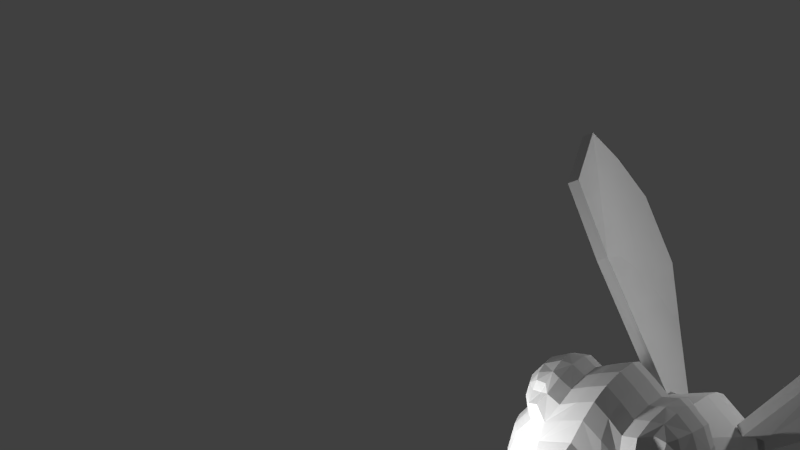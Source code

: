 # Source: wasp.blend  (saved by Blender 2.68.0; exported with 4.5.12 LTS)
import bpy
from mathutils import Matrix  # noqa: F401  (used for matrix-valued properties, if any)

bpy.ops.wm.read_factory_settings(use_empty=True)
scene = bpy.context.scene
scene.name = 'Scene'

# ---- collections
col_collection_1 = bpy.data.collections.new('Collection 1'); scene.collection.children.link(col_collection_1)

# ---- materials (node trees are filled in below, after node groups)
mat_material = bpy.data.materials.new('Material')
mat_material.alpha_threshold = 0.0
mat_material.use_transparent_shadow = False
mat_material.specular_color = (0.0, 0.08493, 1.0)
mat_material.roughness = 0.5
mat_material.specular_intensity = 0.0
mat_material.line_color = (0.0, 0.0, 0.0, 1.0)

# ---- material node trees

# ---- world
world_world = bpy.data.worlds.new('World'); scene.world = world_world
world_world.color = (0.05088, 0.05088, 0.05088)
world_world.use_sun_shadow = False
world_world.sun_shadow_jitter_overblur = 0.0
world_world.cycles.sampling_method = 'MANUAL'
world_world.cycles.sample_map_resolution = 256

# ---- cameras
cam_camera = bpy.data.cameras.new('Camera')
cam_camera.clip_end = 100.0
cam_camera.lens = 35.0
cam_camera.sensor_width = 32.0
cam_camera.sensor_height = 18.0
cam_camera.ortho_scale = 7.314
cam_camera.dof.focus_distance = 0.0
cam_camera.dof.aperture_fstop = 128.0

# ---- lights
light_lamp_002 = bpy.data.lights.new('Lamp.002', 'POINT')
light_lamp_002.transmission_factor = 0.0
light_lamp_002.cutoff_distance = 30.0
light_lamp_002.energy = 100.0
light_lamp_002.shadow_buffer_clip_start = 1.001
light_lamp_002.shadow_soft_size = 0.1
light_lamp_002.shadow_maximum_resolution = 0.006
light_lamp_002.use_absolute_resolution = True
light_lamp_002.cycles.use_multiple_importance_sampling = False
light_lamp_001 = bpy.data.lights.new('Lamp.001', 'POINT')
light_lamp_001.transmission_factor = 0.0
light_lamp_001.cutoff_distance = 30.0
light_lamp_001.energy = 100.0
light_lamp_001.shadow_buffer_clip_start = 1.001
light_lamp_001.shadow_soft_size = 0.1
light_lamp_001.shadow_maximum_resolution = 0.006
light_lamp_001.use_absolute_resolution = True
light_lamp_001.cycles.use_multiple_importance_sampling = False
light_lamp = bpy.data.lights.new('Lamp', 'POINT')
light_lamp.transmission_factor = 0.0
light_lamp.cutoff_distance = 30.0
light_lamp.energy = 100.0
light_lamp.shadow_buffer_clip_start = 1.001
light_lamp.shadow_soft_size = 0.1
light_lamp.shadow_maximum_resolution = 0.006
light_lamp.use_absolute_resolution = True
light_lamp.cycles.use_multiple_importance_sampling = False

# ---- meshes
me_sphere = bpy.data.meshes.new('Sphere')
me_sphere.from_pydata([(0.3199, 0.3182, 0.5492), (0.4634, 0.4634, -0.1768), (0.3199, -0.3182, 0.5115), (0.4634, -0.4634, -0.1768), (0.4634, -0.4634, 0.1768), (0.4634, 0.4634, 0.1768), (0.3214, 0.3214, -0.5303), (0.3214, -0.3214, -0.5303), (0.1824, -0.8846, -2.507), (0.3868, -0.5648, -1.34), (0.1716, -0.5793, -2.685), (0.3868, 0.1802, -1.548), (0.08932, -1.107, -2.71), (0.0793, -0.9629, -2.798), (0.2862, -0.3765, -1.04), (0.2862, 0.1746, -1.195), (0.2018, -0.2332, -0.8349), (0.2018, 0.1877, -0.7763), (0.2018, -0.2124, -0.751), (0.2018, 0.1591, -0.9184), (0.403, -0.6717, -1.662), (0.403, 0.1045, -1.879), (0.3669, -0.7333, -1.995), (0.3603, -0.04228, -2.219), (0.288, -0.7969, -2.276), (0.2781, -0.283, -2.508), (0.2666, -0.3837, 2.292), (0.781, -0.1555, 1.605), (0.2665, -0.8583, 2.013), (0.4817, -0.7496, 1.309), (0.4634, -0.8518, 1.554), (0.7591, -0.2873, 1.836), (0.3214, 0.1664, 1.272), (0.3214, -0.4087, 0.9849), (0.2003, 0.186, 0.8313), (0.2018, 0.1567, 0.9925), (0.2018, -0.2126, 0.8362), (0.2003, -0.1997, 0.734), (0.142, -0.5913, 2.401), (0.142, -0.819, 2.231), (0.5744, -0.4045, 2.08), (0.3733, -0.8848, 1.823), (0.4389, 0.1618, 1.599), (0.4451, -0.6378, 1.167), (0.1377, 0.2686, 2.114), (0.1329, -0.01452, 2.285), (0.1472, 0.4114, 1.889), (0.7159, 0.1104, 1.713), (0.543, 0.2746, 1.686), (0.4118, 0.3826, 1.849), (0.6224, 0.1545, 2.072), (0.5435, 0.009378, 2.207), (0.6363, 0.2699, 1.899), (0.3777, -0.05069, 2.281), (0.5141, -0.1723, 2.22), (0.3919, 0.238, 2.096), (0.708, -0.04459, 1.955), (0.6951, 5.96e-08, 0.1768), (0.4821, 5.215e-08, -0.5303), (0.2388, 0.2353, -0.6802), (0.2366, 0.2309, 0.7175), (0.4817, 0.4817, -4.843e-08), (0.2366, -0.2343, 0.6461), (0.4817, -0.4817, -4.843e-08), (0.2388, -0.2415, -0.6739), (0.4798, 5.215e-08, 0.5303), (0.6951, 5.96e-08, -0.1768), (0.4096, 0.4096, -0.3536), (0.4096, -0.4096, -0.3536), (0.6045, -0.2836, -1.77), (0.4292, -0.101, -1.118), (0.23, -0.2812, -0.9063), (0.1349, -0.9642, -2.606), (0.4061, -0.6261, -1.487), (0.1222, -0.7437, -2.738), (0.4061, 0.1562, -1.706), (0.23, 0.1628, -1.024), (0.1054, -1.085, -2.776), (0.5802, -0.1923, -1.444), (0.3464, -0.4831, -1.198), (0.3464, 0.184, -1.385), (0.3027, -0.03705, -0.8767), (0.3027, -0.01235, -0.7636), (0.1947, -0.2158, -0.7939), (0.1947, 0.1664, -0.8464), (0.2655, -0.7285, -2.595), (0.3868, -0.7059, -1.839), (0.3851, 0.03512, -2.054), (0.5454, -0.3859, -2.107), (0.3363, -0.7612, -2.138), (0.3256, -0.1432, -2.371), (0.4246, -0.5369, -2.391), (0.233, -0.8387, -2.401), (0.2246, -0.4367, -2.616), (0.4092, 0.4088, 0.3583), (0.4092, -0.4088, 0.3488), (0.769, -0.5034, 1.728), (0.4821, -0.1212, 1.129), (0.2388, 0.1563, 1.1), (0.2087, -0.4955, 2.355), (0.1429, 0.374, 1.994), (0.2086, -0.8418, 2.115), (0.4863, -0.8031, 1.405), (0.2388, -0.273, 0.8922), (0.3997, -0.6279, 2.155), (0.7974, -0.3856, 1.49), (0.4035, 0.1728, 1.457), (0.405, -0.5526, 1.086), (0.3005, -0.006863, 0.7827), (0.3027, -0.02794, 0.9143), (0.1943, -0.1979, 0.7918), (0.1943, 0.1668, 0.9149), (0.681, -0.3602, 1.974), (0.4226, -0.8831, 1.709), (0.1775, -0.7128, 2.336), (0.6103, -0.6002, 1.975), (0.437, -0.4143, 2.178), (0.3199, -0.8715, 1.918), (0.6661, -0.2389, 1.374), (0.6744, -0.05398, 1.566), (0.4634, -0.6937, 1.238), (0.1337, 0.1281, 2.221), (0.222, 0.3507, 1.768), (0.7966, -0.2107, 1.701), (0.1667, -0.1787, 2.309), (0.2701, 0.1993, 2.079), (0.2605, -0.08196, 2.253), (0.2869, 0.3384, 1.846), (0.4479, 0.3572, 1.754), (0.4034, 0.3448, 1.964), (0.4587, 0.1933, 1.655), (0.6625, -0.1516, 1.903), (0.4731, -0.2708, 2.156), (0.6735, -0.007464, 1.673), (0.4845, 0.229, 2.107), (0.4527, 0.01381, 2.227), (0.5023, 0.3391, 1.935), (0.5856, 0.06969, 2.157), (0.6429, 0.2318, 1.977), (0.5938, 0.2605, 1.841), (0.706, 0.03837, 2.018), (0.5483, -0.06817, 2.188), (0.7154, 0.1554, 1.85), (0.6484, 0.1779, 1.665), (0.7382, 0.04518, 1.815), (0.4113, -0.1548, 2.288), (0.3817, 0.09514, 2.213), (0.6313, -0.1276, 2.101), (0.3548, -0.001716, 0.6818), (0.7225, 6.023e-08, -4.843e-08), (0.3583, -0.003087, -0.677), (0.6144, 5.716e-08, -0.3536), (0.1876, -0.8634, -2.677), (0.6092, -0.235, -1.597), (0.345, -0.0592, -0.9651), (0.5195, -0.1496, -1.291), (0.2921, -0.0247, -0.8202), (0.5789, -0.3349, -1.947), (0.4964, -0.449, -2.254), (0.3432, -0.6349, -2.508), (0.6138, 5.716e-08, 0.3536), (0.3041, -0.6723, 2.24), (0.807, -0.4375, 1.588), (0.3583, -0.05836, 0.9959), (0.6071, -0.1901, 1.269), (0.2915, -0.01556, 0.8534), (0.6985, -0.564, 1.87), (0.5091, -0.6191, 2.063), (0.7478, -0.3265, 1.423), (0.2626, 0.0603, 2.188), (0.3331, 0.3029, 1.748), (0.2795, 0.3028, 1.954), (0.3121, -0.2445, 2.248), (0.5865, -0.229, 2.043), (0.694, -0.06802, 1.769), (0.5965, 0.06723, 1.63), (0.4672, 0.1206, 2.184), (0.5034, 0.3023, 1.879), (0.4982, 0.311, 2.016), (0.4627, -0.06005, 2.211), (0.6421, -0.02949, 2.114), (0.7328, 0.1089, 1.923), (0.6497, 0.1761, 1.821), (1.114, 1.255, -0.942), (1.113, 1.253, 1.153), (1.928, 2.425, -0.5178), (1.928, 2.425, 1.023), (2.008, 2.505, 0.2526), (1.522, 1.913, -0.9858), (1.566, 1.787, 1.448), (0.3829, 0.5328, -0.1734), (0.3827, 0.5326, 0.1756), (0.4009, 0.5508, 0.001212), (0.3291, 0.479, -0.3502), (0.329, 0.4785, 0.3553), (1.191, 1.482, -0.4205), (1.192, 1.483, 0.6158), (1.237, 1.525, 0.1018), (1.033, 1.324, -0.9386), (1.026, 1.314, 1.156), (1.839, 2.483, -0.5146), (1.841, 2.486, 1.026), (1.919, 2.563, 0.2495), (1.433, 1.971, -0.9741), (1.479, 1.848, 1.451), (-0.3199, 0.3182, 0.5492), (-0.4634, 0.4634, -0.1768), (-0.3199, -0.3182, 0.5115), (-0.4634, -0.4634, -0.1768), (-0.4634, -0.4634, 0.1768), (-0.4634, 0.4634, 0.1768), (-0.3214, 0.3214, -0.5303), (-0.3214, -0.3214, -0.5303), (-0.1824, -0.8846, -2.507), (-0.3868, -0.5648, -1.34), (-0.1716, -0.5793, -2.685), (-0.3868, 0.1802, -1.548), (-0.08932, -1.107, -2.71), (-0.0793, -0.9629, -2.798), (-0.2862, -0.3765, -1.04), (-0.2862, 0.1746, -1.195), (-0.2018, -0.2332, -0.8349), (-0.2018, 0.1877, -0.7763), (-0.2018, -0.2124, -0.751), (-0.2018, 0.1591, -0.9184), (-0.403, -0.6717, -1.662), (-0.403, 0.1045, -1.879), (-0.3669, -0.7333, -1.995), (-0.3603, -0.04228, -2.219), (-0.288, -0.7969, -2.276), (-0.2781, -0.283, -2.508), (-0.2666, -0.3837, 2.292), (-0.781, -0.1555, 1.605), (-0.2665, -0.8583, 2.013), (-0.4817, -0.7496, 1.309), (-0.4634, -0.8518, 1.554), (-0.7591, -0.2873, 1.836), (-0.3214, 0.1664, 1.272), (-0.3214, -0.4087, 0.9849), (-0.2003, 0.186, 0.8313), (-0.2018, 0.1567, 0.9925), (-0.2018, -0.2126, 0.8362), (-0.2003, -0.1997, 0.734), (-0.142, -0.5913, 2.401), (-0.142, -0.819, 2.231), (-0.5744, -0.4045, 2.08), (-0.3733, -0.8848, 1.823), (-0.4389, 0.1618, 1.599), (-0.4451, -0.6378, 1.167), (-0.1377, 0.2686, 2.114), (-0.1329, -0.01452, 2.285), (-0.1472, 0.4114, 1.889), (-0.7159, 0.1104, 1.713), (-0.543, 0.2746, 1.686), (-0.4118, 0.3826, 1.849), (-0.6224, 0.1545, 2.072), (-0.5435, 0.009378, 2.207), (-0.6363, 0.2699, 1.899), (-0.3777, -0.05069, 2.281), (-0.5141, -0.1723, 2.22), (-0.3919, 0.238, 2.096), (-0.708, -0.04459, 1.955), (3.725e-08, 0.6951, 0.1768), (4.47e-08, 0.4821, -0.5303), (-0.6951, 5.96e-08, 0.1768), (-0.4821, 5.215e-08, -0.5303), (-0.2388, 0.2353, -0.6802), (-0.2366, 0.2309, 0.7175), (-0.4817, 0.4817, -4.843e-08), (1.341e-07, -0.6951, 0.1768), (1.118e-07, -0.4821, -0.5303), (-0.2366, -0.2343, 0.6461), (-0.4817, -0.4817, -4.843e-08), (-0.2388, -0.2415, -0.6739), (1.043e-07, -0.4773, 0.5021), (-0.4798, 5.215e-08, 0.5303), (4.47e-08, 0.4773, 0.5586), (4.47e-08, 0.6951, -0.1768), (-0.6951, 5.96e-08, -0.1768), (1.341e-07, -0.6951, -0.1768), (-0.4096, 0.4096, -0.3536), (-0.4096, -0.4096, -0.3536), (4.47e-08, -0.8657, -1.608), (4.47e-08, -0.5143, -1.002), (-0.6045, -0.2836, -1.77), (-0.4292, -0.101, -1.118), (-0.23, -0.2812, -0.9063), (-0.1349, -0.9642, -2.606), (-0.4061, -0.6261, -1.487), (1.192e-07, 0.2986, -1.933), (9.686e-08, 0.3124, -1.233), (-0.1222, -0.7437, -2.738), (-0.4061, 0.1562, -1.706), (-0.23, 0.1628, -1.024), (2.497e-09, -1.175, -2.692), (-0.1054, -1.085, -2.776), (2.497e-09, -0.9864, -2.806), (3.725e-08, -0.751, -1.288), (-0.5802, -0.1923, -1.444), (1.192e-07, 0.3665, -1.6), (-0.3464, -0.4831, -1.198), (-0.3464, 0.184, -1.385), (5.588e-08, -0.3312, -0.8141), (-0.3027, -0.03705, -0.8767), (7.451e-08, -0.3125, -0.7447), (7.451e-08, 0.2571, -0.9393), (-0.3027, -0.01235, -0.7636), (5.588e-08, 0.2878, -0.7826), (-0.1947, -0.2158, -0.7939), (-0.1947, 0.1664, -0.8464), (2.497e-09, -0.993, -2.419), (-0.2655, -0.7285, -2.595), (2.497e-09, -0.4609, -2.73), (-0.3868, -0.7059, -1.839), (-0.3851, 0.03512, -2.054), (2.847e-08, -0.9206, -1.971), (-0.5454, -0.3859, -2.107), (7.472e-08, 0.1777, -2.344), (-0.3363, -0.7612, -2.138), (-0.3256, -0.1432, -2.371), (2.497e-09, -0.97, -2.216), (-0.4246, -0.5369, -2.391), (2.497e-09, -0.1113, -2.599), (-0.233, -0.8387, -2.401), (-0.2246, -0.4367, -2.616), (-0.4092, 0.4088, 0.3583), (-0.4092, -0.4088, 0.3488), (4.843e-08, 0.3302, 2.145), (4.47e-08, 0.3101, 1.344), (-0.769, -0.5034, 1.728), (-0.4821, -0.1212, 1.129), (-0.2388, 0.1563, 1.1), (-0.2087, -0.4955, 2.355), (-0.1429, 0.374, 1.994), (1.416e-07, -1.059, 1.45), (1.118e-07, -0.5525, 0.913), (-0.2086, -0.8418, 2.115), (-0.4863, -0.8031, 1.405), (-0.2388, -0.273, 0.8922), (9.686e-08, -0.97, 1.942), (-0.3997, -0.6279, 2.155), (4.47e-08, -0.2858, 2.368), (4.843e-08, 0.4773, 1.922), (-0.7974, -0.3856, 1.49), (1.565e-07, -0.9651, 1.201), (-0.4035, 0.1728, 1.457), (-0.405, -0.5526, 1.086), (5.215e-08, 0.2824, 0.8557), (8.196e-08, -0.2961, 0.7097), (7.823e-08, -0.3049, 0.7971), (-0.3005, -0.006863, 0.7827), (-0.3027, -0.02794, 0.9143), (5.588e-08, 0.249, 1.032), (-0.1943, -0.1979, 0.7918), (-0.1943, 0.1668, 0.9149), (-0.681, -0.3602, 1.974), (-0.4226, -0.8831, 1.709), (5.215e-08, -0.5706, 2.442), (-0.1775, -0.7128, 2.336), (7.451e-08, -0.8551, 2.229), (1.267e-07, -1.049, 1.736), (-0.6103, -0.6002, 1.975), (4.47e-08, 0.04387, 2.317), (-0.437, -0.4143, 2.178), (-0.3199, -0.8715, 1.918), (2.98e-08, 0.3592, 1.681), (-0.6661, -0.2389, 1.374), (1.341e-07, -0.8369, 1.067), (-0.6744, -0.05398, 1.566), (-0.4634, -0.6937, 1.238), (-0.1337, 0.1281, 2.221), (-0.222, 0.3507, 1.768), (-0.7966, -0.2107, 1.701), (-0.1667, -0.1787, 2.309), (-0.2701, 0.1993, 2.079), (-0.2605, -0.08196, 2.253), (-0.2869, 0.3384, 1.846), (-0.4479, 0.3572, 1.754), (-0.4034, 0.3448, 1.964), (-0.4587, 0.1933, 1.655), (-0.6625, -0.1516, 1.903), (-0.4731, -0.2708, 2.156), (-0.6735, -0.007464, 1.673), (-0.4845, 0.229, 2.107), (-0.4527, 0.01381, 2.227), (-0.5023, 0.3391, 1.935), (-0.5856, 0.06969, 2.157), (-0.6429, 0.2318, 1.977), (-0.5938, 0.2605, 1.841), (-0.706, 0.03837, 2.018), (-0.5483, -0.06817, 2.188), (-0.7154, 0.1554, 1.85), (-0.6484, 0.1779, 1.665), (-0.7382, 0.04518, 1.815), (-0.4113, -0.1548, 2.288), (-0.3817, 0.09514, 2.213), (-0.6313, -0.1276, 2.101), (-0.3548, -0.001716, 0.6818), (-0.7225, 6.023e-08, -4.843e-08), (-0.3583, -0.003087, -0.677), (-0.6144, 5.716e-08, -0.3536), (2.497e-09, -1.041, -2.539), (-0.1876, -0.8634, -2.677), (-0.6092, -0.235, -1.597), (-0.345, -0.0592, -0.9651), (2.497e-09, -0.6723, -2.76), (-0.5195, -0.1496, -1.291), (-0.2921, -0.0247, -0.8202), (-0.5789, -0.3349, -1.947), (8.99e-09, -0.9358, -2.109), (-0.4964, -0.449, -2.254), (2.076e-08, 0.05581, -2.481), (2.497e-09, -0.9664, -2.341), (-0.3432, -0.6349, -2.508), (2.497e-09, -0.2935, -2.686), (-0.6138, 5.716e-08, 0.3536), (-0.3041, -0.6723, 2.24), (-0.807, -0.4375, 1.588), (-0.3583, -0.05836, 0.9959), (-0.6071, -0.1901, 1.269), (-0.2915, -0.01556, 0.8534), (-0.6985, -0.564, 1.87), (-0.5091, -0.6191, 2.063), (-0.7478, -0.3265, 1.423), (-0.2626, 0.0603, 2.188), (-0.3331, 0.3029, 1.748), (-0.2795, 0.3028, 1.954), (-0.3121, -0.2445, 2.248), (-0.5865, -0.229, 2.043), (-0.694, -0.06802, 1.769), (-0.5965, 0.06723, 1.63), (-0.4672, 0.1206, 2.184), (-0.5034, 0.3023, 1.879), (-0.4982, 0.311, 2.016), (-0.4627, -0.06005, 2.211), (-0.6421, -0.02949, 2.114), (-0.7328, 0.1089, 1.923), (-0.6497, 0.1761, 1.821), (4.486e-08, 0.3472, 0.7354), (3.964e-08, 0.7225, -4.843e-08), (4.955e-08, 0.3545, -0.6818), (9.265e-08, -0.3506, 0.6283), (1.398e-07, -0.7225, -4.843e-08), (9.031e-08, -0.3607, -0.6723), (4.4e-08, 0.6144, -0.3536), (1.285e-07, -0.6144, -0.3536), (4.074e-08, -0.8216, -1.432), (4.769e-08, -0.3921, -0.8769), (1.258e-07, 0.3517, -1.761), (8.845e-08, 0.2737, -1.053), (2.132e-14, -1.3, -2.862), (4.097e-08, -0.6499, -1.151), (1.14e-07, 0.3508, -1.431), (6.33e-08, -0.3114, -0.7808), (6.33e-08, 0.262, -0.8595), (4.157e-08, -0.9414, -1.814), (1.111e-07, 0.2882, -2.116), (4.028e-08, 0.6132, 0.3606), (1.248e-07, -0.6132, 0.3465), (4.657e-08, -0.4232, 2.416), (4.657e-08, 0.438, 2.025), (4.936e-08, 0.2637, 1.152), (8.661e-08, -0.9215, 2.065), (1.471e-07, -1.021, 1.297), (9.127e-08, -0.3804, 0.8403), (4.098e-08, 0.3536, 1.543), (1.267e-07, -0.7338, 0.9954), (7.264e-08, -0.2891, 0.761), (6.054e-08, 0.258, 0.9457), (4.47e-08, 0.1876, 2.251), (1.36e-07, -1.072, 1.613), (5.309e-08, -0.7283, 2.376), (1.099e-07, -1.01, 1.839), (4.563e-08, -0.1107, 2.352), (4.191e-08, 0.4503, 1.813), (1.416e-07, -0.901, 1.134), (-1.114, 1.255, -0.942), (-1.113, 1.253, 1.153), (-1.928, 2.425, -0.5178), (-1.928, 2.425, 1.023), (-2.008, 2.505, 0.2526), (-1.522, 1.913, -0.9858), (-1.566, 1.787, 1.448), (-0.3829, 0.5328, -0.1734), (-0.3827, 0.5326, 0.1756), (-0.4009, 0.5508, 0.001212), (-0.3291, 0.479, -0.3502), (-0.329, 0.4785, 0.3553), (-1.191, 1.482, -0.4205), (-1.192, 1.483, 0.6158), (-1.237, 1.525, 0.1018), (-1.033, 1.324, -0.9386), (-1.026, 1.314, 1.156), (-1.839, 2.483, -0.5146), (-1.841, 2.486, 1.026), (-1.919, 2.563, 0.2495), (-1.433, 1.971, -0.9741), (-1.479, 1.848, 1.451)], [], [(0, 94, 457, 276), (0, 276, 438, 60), (0, 60, 148, 65), (0, 65, 160, 94), (1, 67, 444, 277), (1, 277, 439, 61), (1, 61, 149, 66), (1, 66, 151, 67), (2, 95, 160, 65), (2, 65, 148, 62), (2, 62, 441, 274), (2, 274, 458, 95), (3, 68, 151, 66), (3, 66, 149, 63), (3, 63, 442, 279), (3, 279, 445, 68), (4, 63, 149, 57), (4, 57, 160, 95), (4, 95, 458, 269), (4, 269, 442, 63), (5, 61, 439, 262), (5, 262, 457, 94), (5, 94, 160, 57), (5, 57, 149, 61), (6, 59, 440, 263), (6, 263, 444, 67), (6, 67, 151, 58), (6, 58, 150, 59), (7, 64, 150, 58), (7, 58, 151, 68), (7, 68, 445, 270), (7, 270, 443, 64), (8, 92, 412, 310), (8, 310, 401, 72), (8, 72, 152, 85), (8, 85, 159, 92), (9, 79, 451, 297), (9, 297, 446, 73), (9, 73, 153, 78), (9, 78, 155, 79), (10, 93, 159, 85), (10, 85, 152, 74), (10, 74, 405, 312), (10, 312, 414, 93), (11, 80, 155, 78), (11, 78, 153, 75), (11, 75, 448, 299), (11, 299, 452, 80), (12, 72, 401, 294), (12, 294, 450, 77), (12, 77, 152, 72), (13, 74, 152, 77), (13, 77, 450, 296), (13, 296, 405, 74), (14, 71, 447, 283), (14, 283, 451, 79), (14, 79, 155, 70), (14, 70, 154, 71), (15, 76, 154, 70), (15, 70, 155, 80), (15, 80, 452, 290), (15, 290, 449, 76), (16, 83, 453, 302), (16, 302, 447, 71), (16, 71, 154, 81), (16, 81, 156, 83), (17, 84, 454, 307), (17, 307, 440, 59), (17, 59, 150, 82), (17, 82, 156, 84), (18, 64, 443, 304), (18, 304, 453, 83), (18, 83, 156, 82), (18, 82, 150, 64), (19, 76, 449, 305), (19, 305, 454, 84), (19, 84, 156, 81), (19, 81, 154, 76), (20, 73, 446, 282), (20, 282, 455, 86), (20, 86, 157, 69), (20, 69, 153, 73), (21, 75, 153, 69), (21, 69, 157, 87), (21, 87, 456, 289), (21, 289, 448, 75), (22, 86, 455, 315), (22, 315, 409, 89), (22, 89, 158, 88), (22, 88, 157, 86), (23, 87, 157, 88), (23, 88, 158, 90), (23, 90, 411, 317), (23, 317, 456, 87), (24, 89, 409, 320), (24, 320, 412, 92), (24, 92, 159, 91), (24, 91, 158, 89), (25, 90, 158, 91), (25, 91, 159, 93), (25, 93, 414, 322), (25, 322, 411, 90), (26, 124, 473, 341), (26, 341, 459, 99), (26, 99, 161, 104), (26, 104, 167, 116), (26, 116, 172, 124), (27, 119, 175, 133), (27, 133, 174, 123), (27, 123, 162, 105), (27, 105, 168, 119), (28, 117, 167, 104), (28, 104, 161, 101), (28, 101, 462, 339), (28, 339, 472, 117), (29, 120, 168, 105), (29, 105, 162, 102), (29, 102, 463, 344), (29, 344, 475, 120), (30, 102, 162, 96), (30, 96, 166, 113), (30, 113, 470, 334), (30, 334, 463, 102), (31, 123, 174, 131), (31, 131, 173, 112), (31, 112, 166, 96), (31, 96, 162, 123), (32, 98, 461, 328), (32, 328, 465, 106), (32, 106, 164, 97), (32, 97, 163, 98), (33, 103, 163, 97), (33, 97, 164, 107), (33, 107, 466, 335), (33, 335, 464, 103), (34, 111, 165, 108), (34, 108, 148, 60), (34, 60, 438, 347), (34, 347, 468, 111), (35, 111, 468, 352), (35, 352, 461, 98), (35, 98, 163, 109), (35, 109, 165, 111), (36, 103, 464, 349), (36, 349, 467, 110), (36, 110, 165, 109), (36, 109, 163, 103), (37, 62, 148, 108), (37, 108, 165, 110), (37, 110, 467, 348), (37, 348, 441, 62), (38, 357, 471, 114), (38, 114, 161, 99), (38, 99, 459, 357), (39, 101, 161, 114), (39, 114, 471, 359), (39, 359, 462, 101), (40, 132, 172, 116), (40, 116, 167, 115), (40, 115, 166, 112), (40, 112, 173, 132), (41, 113, 166, 115), (41, 115, 167, 117), (41, 117, 472, 360), (41, 360, 470, 113), (42, 106, 465, 365), (42, 365, 474, 122), (42, 122, 170, 130), (42, 130, 175, 119), (42, 119, 168, 118), (42, 118, 164, 106), (43, 107, 164, 118), (43, 118, 168, 120), (43, 120, 475, 367), (43, 367, 466, 107), (44, 100, 460, 327), (44, 327, 469, 121), (44, 121, 169, 125), (44, 125, 171, 100), (45, 121, 469, 362), (45, 362, 473, 124), (45, 124, 172, 126), (45, 126, 169, 121), (46, 122, 474, 342), (46, 342, 460, 100), (46, 100, 171, 127), (46, 127, 170, 122), (47, 144, 174, 133), (47, 133, 175, 143), (47, 143, 182, 142), (47, 142, 181, 144), (48, 143, 175, 130), (48, 130, 170, 128), (48, 128, 177, 139), (48, 139, 182, 143), (49, 128, 170, 127), (49, 127, 171, 129), (49, 129, 178, 136), (49, 136, 177, 128), (50, 138, 178, 134), (50, 134, 176, 137), (50, 137, 180, 140), (50, 140, 181, 138), (51, 137, 176, 135), (51, 135, 179, 141), (51, 141, 180, 137), (52, 139, 177, 136), (52, 136, 178, 138), (52, 138, 181, 142), (52, 142, 182, 139), (53, 146, 169, 126), (53, 126, 172, 145), (53, 145, 179, 135), (53, 135, 176, 146), (54, 145, 172, 132), (54, 132, 173, 147), (54, 147, 180, 141), (54, 141, 179, 145), (55, 129, 171, 125), (55, 125, 169, 146), (55, 146, 176, 134), (55, 134, 178, 129), (56, 147, 173, 131), (56, 131, 174, 144), (56, 144, 181, 140), (56, 140, 180, 147), (186, 189, 204, 201), (61, 1, 190, 192), (5, 61, 192, 191), (188, 185, 200, 203), (185, 187, 202, 200), (183, 188, 203, 198), (94, 5, 191, 194), (1, 67, 193, 190), (1, 61, 149, 5, 94, 184, 189, 186, 187, 185, 188, 183, 67), (192, 190, 195, 197), (194, 191, 196, 199), (190, 193, 198, 195), (191, 192, 197, 196), (199, 196, 201, 204), (195, 198, 203, 200), (197, 195, 200, 202), (196, 197, 202, 201), (184, 94, 194, 199), (189, 184, 199, 204), (187, 186, 201, 202), (67, 183, 198, 193), (205, 276, 457, 325), (205, 267, 438, 276), (205, 275, 397, 267), (205, 325, 415, 275), (206, 277, 444, 280), (206, 268, 439, 277), (206, 278, 398, 268), (206, 280, 400, 278), (207, 275, 415, 326), (207, 271, 397, 275), (207, 274, 441, 271), (207, 326, 458, 274), (208, 278, 400, 281), (208, 272, 398, 278), (208, 279, 442, 272), (208, 281, 445, 279), (209, 264, 398, 272), (209, 326, 415, 264), (209, 269, 458, 326), (209, 272, 442, 269), (210, 262, 439, 268), (210, 325, 457, 262), (210, 264, 415, 325), (210, 268, 398, 264), (211, 263, 440, 266), (211, 280, 444, 263), (211, 265, 400, 280), (211, 266, 399, 265), (212, 265, 399, 273), (212, 281, 400, 265), (212, 270, 445, 281), (212, 273, 443, 270), (213, 310, 412, 323), (213, 287, 401, 310), (213, 311, 402, 287), (213, 323, 413, 311), (214, 297, 451, 300), (214, 288, 446, 297), (214, 298, 403, 288), (214, 300, 406, 298), (215, 311, 413, 324), (215, 291, 402, 311), (215, 312, 405, 291), (215, 324, 414, 312), (216, 298, 406, 301), (216, 292, 403, 298), (216, 299, 448, 292), (216, 301, 452, 299), (217, 294, 401, 287), (217, 295, 450, 294), (217, 287, 402, 295), (218, 295, 402, 291), (218, 296, 450, 295), (218, 291, 405, 296), (219, 283, 447, 286), (219, 300, 451, 283), (219, 285, 406, 300), (219, 286, 404, 285), (220, 285, 404, 293), (220, 301, 406, 285), (220, 290, 452, 301), (220, 293, 449, 290), (221, 302, 453, 308), (221, 286, 447, 302), (221, 303, 404, 286), (221, 308, 407, 303), (222, 307, 454, 309), (222, 266, 440, 307), (222, 306, 399, 266), (222, 309, 407, 306), (223, 304, 443, 273), (223, 308, 453, 304), (223, 306, 407, 308), (223, 273, 399, 306), (224, 305, 449, 293), (224, 309, 454, 305), (224, 303, 407, 309), (224, 293, 404, 303), (225, 282, 446, 288), (225, 313, 455, 282), (225, 284, 408, 313), (225, 288, 403, 284), (226, 284, 403, 292), (226, 314, 408, 284), (226, 289, 456, 314), (226, 292, 448, 289), (227, 315, 455, 313), (227, 318, 409, 315), (227, 316, 410, 318), (227, 313, 408, 316), (228, 316, 408, 314), (228, 319, 410, 316), (228, 317, 411, 319), (228, 314, 456, 317), (229, 320, 409, 318), (229, 323, 412, 320), (229, 321, 413, 323), (229, 318, 410, 321), (230, 321, 410, 319), (230, 324, 413, 321), (230, 322, 414, 324), (230, 319, 411, 322), (231, 341, 473, 373), (231, 332, 459, 341), (231, 340, 416, 332), (231, 363, 422, 340), (231, 373, 427, 363), (232, 382, 430, 368), (232, 372, 429, 382), (232, 343, 417, 372), (232, 368, 423, 343), (233, 340, 422, 364), (233, 336, 416, 340), (233, 339, 462, 336), (233, 364, 472, 339), (234, 343, 423, 369), (234, 337, 417, 343), (234, 344, 463, 337), (234, 369, 475, 344), (235, 329, 417, 337), (235, 356, 421, 329), (235, 334, 470, 356), (235, 337, 463, 334), (236, 380, 429, 372), (236, 355, 428, 380), (236, 329, 421, 355), (236, 372, 417, 329), (237, 328, 461, 331), (237, 345, 465, 328), (237, 330, 419, 345), (237, 331, 418, 330), (238, 330, 418, 338), (238, 346, 419, 330), (238, 335, 466, 346), (238, 338, 464, 335), (239, 350, 420, 354), (239, 267, 397, 350), (239, 347, 438, 267), (239, 354, 468, 347), (240, 352, 468, 354), (240, 331, 461, 352), (240, 351, 418, 331), (240, 354, 420, 351), (241, 349, 464, 338), (241, 353, 467, 349), (241, 351, 420, 353), (241, 338, 418, 351), (242, 350, 397, 271), (242, 353, 420, 350), (242, 348, 467, 353), (242, 271, 441, 348), (243, 358, 471, 357), (243, 332, 416, 358), (243, 357, 459, 332), (244, 358, 416, 336), (244, 359, 471, 358), (244, 336, 462, 359), (245, 363, 427, 381), (245, 361, 422, 363), (245, 355, 421, 361), (245, 381, 428, 355), (246, 361, 421, 356), (246, 364, 422, 361), (246, 360, 472, 364), (246, 356, 470, 360), (247, 365, 465, 345), (247, 371, 474, 365), (247, 379, 425, 371), (247, 368, 430, 379), (247, 366, 423, 368), (247, 345, 419, 366), (248, 366, 419, 346), (248, 369, 423, 366), (248, 367, 475, 369), (248, 346, 466, 367), (249, 327, 460, 333), (249, 370, 469, 327), (249, 374, 424, 370), (249, 333, 426, 374), (250, 362, 469, 370), (250, 373, 473, 362), (250, 375, 427, 373), (250, 370, 424, 375), (251, 342, 474, 371), (251, 333, 460, 342), (251, 376, 426, 333), (251, 371, 425, 376), (252, 382, 429, 393), (252, 392, 430, 382), (252, 391, 437, 392), (252, 393, 436, 391), (253, 379, 430, 392), (253, 377, 425, 379), (253, 388, 432, 377), (253, 392, 437, 388), (254, 376, 425, 377), (254, 378, 426, 376), (254, 385, 433, 378), (254, 377, 432, 385), (255, 383, 433, 387), (255, 386, 431, 383), (255, 389, 435, 386), (255, 387, 436, 389), (256, 384, 431, 386), (256, 390, 434, 384), (256, 386, 435, 390), (257, 385, 432, 388), (257, 387, 433, 385), (257, 391, 436, 387), (257, 388, 437, 391), (258, 375, 424, 395), (258, 394, 427, 375), (258, 384, 434, 394), (258, 395, 431, 384), (259, 381, 427, 394), (259, 396, 428, 381), (259, 390, 435, 396), (259, 394, 434, 390), (260, 374, 426, 378), (260, 395, 424, 374), (260, 383, 431, 395), (260, 378, 433, 383), (261, 380, 428, 396), (261, 393, 429, 380), (261, 389, 436, 393), (261, 396, 435, 389), (479, 494, 497, 482), (268, 485, 483, 206), (210, 484, 485, 268), (481, 496, 493, 478), (478, 493, 495, 480), (476, 491, 496, 481), (325, 487, 484, 210), (206, 483, 486, 280), (206, 280, 476, 481, 478, 480, 479, 482, 477, 325, 210, 398, 268), (485, 490, 488, 483), (487, 492, 489, 484), (483, 488, 491, 486), (484, 489, 490, 485), (492, 497, 494, 489), (488, 493, 496, 491), (490, 495, 493, 488), (489, 494, 495, 490), (477, 492, 487, 325), (482, 497, 492, 477), (480, 495, 494, 479), (280, 486, 491, 476)])
_uv = me_sphere.uv_layers.new(name='UVMap')
_uv.uv.foreach_set('vector', [0.7916, 0.8943, 0.8191, 0.8871, 0.819, 0.9478, 0.7909, 0.9419, 0.7916, 0.8943, 0.7909, 0.9419, 0.7649, 0.9359, 0.7664, 0.9006, 0.7916, 0.8943, 0.7664, 0.9006, 0.7513, 0.8705, 0.7688, 0.8538, 0.7916, 0.8943, 0.7688, 0.8538, 0.7883, 0.8355, 0.8191, 0.8871, 0.9301, 0.4321, 0.9344, 0.4067, 0.9935, 0.4076, 0.9969, 0.4331, 0.9301, 0.4321, 0.9969, 0.4331, 0.9958, 0.4554, 0.9263, 0.4544, 0.7408, 0.9165, 0.7184, 0.92, 0.7184, 0.8507, 0.7407, 0.8498, 0.2671, 0.8873, 0.267, 0.8206, 0.2925, 0.8244, 0.2925, 0.8833, 0.7999, 0.4696, 0.8026, 0.4464, 0.8605, 0.4571, 0.8447, 0.4799, 0.7999, 0.4696, 0.8447, 0.4799, 0.8301, 0.4994, 0.7977, 0.489, 0.7999, 0.4696, 0.7977, 0.489, 0.7651, 0.483, 0.7554, 0.4634, 0.7999, 0.4696, 0.7554, 0.4634, 0.7454, 0.4398, 0.8026, 0.4464, 0.8125, 0.3759, 0.8161, 0.3535, 0.8741, 0.3636, 0.8782, 0.3873, 0.8125, 0.3759, 0.8782, 0.3873, 0.8773, 0.4108, 0.809, 0.399, 0.8125, 0.3759, 0.809, 0.399, 0.7416, 0.3915, 0.7476, 0.3688, 0.8125, 0.3759, 0.7476, 0.3688, 0.7587, 0.3472, 0.8161, 0.3535, 0.8057, 0.4227, 0.809, 0.399, 0.8773, 0.4108, 0.8714, 0.4341, 0.8057, 0.4227, 0.8714, 0.4341, 0.8605, 0.4571, 0.8026, 0.4464, 0.8057, 0.4227, 0.8026, 0.4464, 0.7454, 0.4398, 0.7408, 0.4155, 0.8057, 0.4227, 0.7408, 0.4155, 0.7416, 0.3915, 0.809, 0.399, 0.9232, 0.4736, 0.9263, 0.4544, 0.9958, 0.4554, 0.99, 0.4745, 0.8404, 0.8815, 0.8406, 0.9503, 0.819, 0.9478, 0.8191, 0.8871, 0.6472, 0.963, 0.626, 0.9567, 0.6263, 0.8967, 0.6471, 0.8949, 0.6755, 0.9672, 0.6754, 0.9005, 0.6946, 0.8949, 0.6947, 0.9642, 0.9392, 0.3783, 0.9431, 0.3534, 0.9776, 0.3537, 0.9856, 0.379, 0.9392, 0.3783, 0.9856, 0.379, 0.9935, 0.4076, 0.9344, 0.4067, 0.9392, 0.3783, 0.9344, 0.4067, 0.8785, 0.3881, 0.8953, 0.3637, 0.9392, 0.3783, 0.8953, 0.3637, 0.9105, 0.3429, 0.9431, 0.3534, 0.8198, 0.3317, 0.8226, 0.3142, 0.8564, 0.3196, 0.8653, 0.3396, 0.8198, 0.3317, 0.8653, 0.3396, 0.8741, 0.3636, 0.8161, 0.3535, 0.8198, 0.3317, 0.8161, 0.3535, 0.7587, 0.3472, 0.7748, 0.3268, 0.8198, 0.3317, 0.7748, 0.3268, 0.7891, 0.3107, 0.8226, 0.3142, 0.791, 0.05704, 0.798, 0.07227, 0.7632, 0.07631, 0.7622, 0.06544, 0.791, 0.05704, 0.7622, 0.06544, 0.7599, 0.04851, 0.7809, 0.04198, 0.791, 0.05704, 0.7809, 0.04198, 0.7968, 0.03504, 0.8153, 0.04918, 0.791, 0.05704, 0.8153, 0.04918, 0.8298, 0.0632, 0.798, 0.07227, 0.818, 0.2195, 0.8194, 0.2399, 0.7706, 0.2409, 0.7636, 0.2205, 0.818, 0.2195, 0.7636, 0.2205, 0.7596, 0.1998, 0.8168, 0.1987, 0.818, 0.2195, 0.8168, 0.1987, 0.875, 0.1939, 0.8735, 0.2149, 0.818, 0.2195, 0.8735, 0.2149, 0.8691, 0.2358, 0.8194, 0.2399, 0.9193, 0.06812, 0.9248, 0.08611, 0.8936, 0.09032, 0.8952, 0.07237, 0.9193, 0.06812, 0.8952, 0.07237, 0.8931, 0.05269, 0.9112, 0.05083, 0.9193, 0.06812, 0.9112, 0.05083, 0.9301, 0.04912, 0.9477, 0.06518, 0.9193, 0.06812, 0.9477, 0.06518, 0.9612, 0.08022, 0.9248, 0.08611, 0.9404, 0.2524, 0.9416, 0.2707, 0.8936, 0.2666, 0.8868, 0.2479, 0.9404, 0.2524, 0.8868, 0.2479, 0.8832, 0.2282, 0.9395, 0.2329, 0.9404, 0.2524, 0.9395, 0.2329, 0.9985, 0.2269, 0.9966, 0.2466, 0.9404, 0.2524, 0.9966, 0.2466, 0.992, 0.2655, 0.9416, 0.2707, 0.7651, 0.02472, 0.7809, 0.04198, 0.7599, 0.04851, 0.75, 0.02529, 0.7651, 0.02472, 0.75, 0.02529, 0.7412, 0.0, 0.7699, 0.01665, 0.7651, 0.02472, 0.7699, 0.01665, 0.7968, 0.03504, 0.7809, 0.04198, 0.8979, 0.02961, 0.9112, 0.05083, 0.8931, 0.05269, 0.8843, 0.02571, 0.8979, 0.02961, 0.8843, 0.02571, 0.8782, 0.0, 0.904, 0.02507, 0.8979, 0.02961, 0.904, 0.02507, 0.9301, 0.04912, 0.9112, 0.05083, 0.821, 0.2629, 0.8224, 0.2825, 0.79, 0.2829, 0.7807, 0.2637, 0.821, 0.2629, 0.7807, 0.2637, 0.7706, 0.2409, 0.8194, 0.2399, 0.821, 0.2629, 0.8194, 0.2399, 0.8691, 0.2358, 0.8621, 0.2595, 0.821, 0.2629, 0.8621, 0.2595, 0.8554, 0.2802, 0.8224, 0.2825, 0.3793, 0.9376, 0.3611, 0.9343, 0.3613, 0.8999, 0.3792, 0.8947, 0.3793, 0.9376, 0.3792, 0.8947, 0.399, 0.8889, 0.3991, 0.9409, 0.9432, 0.2907, 0.9416, 0.2707, 0.992, 0.2655, 0.9848, 0.2865, 0.9432, 0.2907, 0.9848, 0.2865, 0.9779, 0.3053, 0.9445, 0.3085, 0.823, 0.2929, 0.8232, 0.2987, 0.7959, 0.2975, 0.7946, 0.2926, 0.823, 0.2929, 0.7946, 0.2926, 0.79, 0.2829, 0.8224, 0.2825, 0.823, 0.2929, 0.8224, 0.2825, 0.8554, 0.2802, 0.8519, 0.2922, 0.823, 0.2929, 0.8519, 0.2922, 0.851, 0.2999, 0.8232, 0.2987, 0.9447, 0.3383, 0.9449, 0.3286, 0.9731, 0.3273, 0.9738, 0.3379, 0.9447, 0.3383, 0.9738, 0.3379, 0.9776, 0.3537, 0.9431, 0.3534, 0.9447, 0.3383, 0.9431, 0.3534, 0.9105, 0.3429, 0.917, 0.3307, 0.9447, 0.3383, 0.917, 0.3307, 0.9181, 0.323, 0.9449, 0.3286, 0.8234, 0.3045, 0.8226, 0.3142, 0.7891, 0.3107, 0.7951, 0.3022, 0.8234, 0.3045, 0.7951, 0.3022, 0.7959, 0.2975, 0.8232, 0.2987, 0.8234, 0.3045, 0.8232, 0.2987, 0.851, 0.2999, 0.8521, 0.3077, 0.8234, 0.3045, 0.8521, 0.3077, 0.8564, 0.3196, 0.8226, 0.3142, 0.945, 0.3199, 0.9445, 0.3085, 0.9779, 0.3053, 0.9743, 0.3177, 0.945, 0.3199, 0.9743, 0.3177, 0.9731, 0.3273, 0.9449, 0.3286, 0.945, 0.3199, 0.9449, 0.3286, 0.9181, 0.323, 0.9171, 0.3159, 0.3508, 0.9324, 0.3515, 0.9023, 0.3613, 0.8999, 0.3611, 0.9343, 0.8155, 0.1745, 0.8168, 0.1987, 0.7596, 0.1998, 0.7587, 0.1757, 0.8155, 0.1745, 0.7587, 0.1757, 0.7555, 0.1466, 0.8141, 0.1502, 0.8155, 0.1745, 0.8141, 0.1502, 0.8694, 0.1452, 0.8733, 0.1698, 0.8155, 0.1745, 0.8733, 0.1698, 0.875, 0.1939, 0.8168, 0.1987, 0.9388, 0.2095, 0.9395, 0.2329, 0.8832, 0.2282, 0.8829, 0.2048, 0.9388, 0.2095, 0.8829, 0.2048, 0.8845, 0.1804, 0.9381, 0.1844, 0.9388, 0.2095, 0.9381, 0.1844, 1.0, 0.1815, 0.9973, 0.2036, 0.9388, 0.2095, 0.9973, 0.2036, 0.9985, 0.2269, 0.9395, 0.2329, 0.8127, 0.1289, 0.8141, 0.1502, 0.7555, 0.1466, 0.7605, 0.1263, 0.8127, 0.1289, 0.7605, 0.1263, 0.7617, 0.1077, 0.8099, 0.1093, 0.8127, 0.1289, 0.8099, 0.1093, 0.8568, 0.1016, 0.8645, 0.1227, 0.8127, 0.1289, 0.8645, 0.1227, 0.8694, 0.1452, 0.8141, 0.1502, 0.9372, 0.1597, 0.9381, 0.1844, 0.8845, 0.1804, 0.8867, 0.1577, 0.9372, 0.1597, 0.8867, 0.1577, 0.8891, 0.1353, 0.935, 0.135, 0.9372, 0.1597, 0.935, 0.135, 0.9872, 0.125, 0.995, 0.1482, 0.9372, 0.1597, 0.995, 0.1482, 1.0, 0.1815, 0.9381, 0.1844, 0.8047, 0.09004, 0.8099, 0.1093, 0.7617, 0.1077, 0.7604, 0.09284, 0.8047, 0.09004, 0.7604, 0.09284, 0.7632, 0.07631, 0.798, 0.07227, 0.8047, 0.09004, 0.798, 0.07227, 0.8298, 0.0632, 0.8444, 0.08122, 0.8047, 0.09004, 0.8444, 0.08122, 0.8568, 0.1016, 0.8099, 0.1093, 0.9305, 0.1094, 0.935, 0.135, 0.8891, 0.1353, 0.8915, 0.1121, 0.9305, 0.1094, 0.8915, 0.1121, 0.8936, 0.09032, 0.9248, 0.08611, 0.9305, 0.1094, 0.9248, 0.08611, 0.9612, 0.08022, 0.9752, 0.1012, 0.9305, 0.1094, 0.9752, 0.1012, 0.9872, 0.125, 0.935, 0.135, 0.1183, 0.9037, 0.1383, 0.9256, 0.1392, 0.9505, 0.1182, 0.9432, 0.2547, 0.9056, 0.2661, 0.9434, 0.2468, 0.9446, 0.2384, 0.915, 0.2547, 0.9056, 0.2384, 0.915, 0.2217, 0.8958, 0.2305, 0.8799, 0.9311, 0.5183, 0.9068, 0.4927, 0.9112, 0.4745, 0.9311, 0.4911, 0.193, 0.9, 0.2114, 0.8799, 0.2114, 0.9077, 0.2018, 0.9283, 0.9684, 0.7219, 0.9804, 0.7384, 0.9786, 0.7595, 0.9684, 0.7481, 0.5988, 0.9538, 0.5991, 0.98, 0.5872, 0.9767, 0.5873, 0.9514, 0.2458, 0.9774, 0.2342, 0.9795, 0.2348, 0.9473, 0.2458, 0.9446, 0.8407, 0.9407, 0.8444, 0.9081, 0.8567, 0.9115, 0.8568, 0.9532, 0.6781, 0.7103, 0.6725, 0.6977, 0.7176, 0.6864, 0.7175, 0.7035, 0.6781, 0.7103, 0.7175, 0.7035, 0.7148, 0.7211, 0.6842, 0.7237, 0.6781, 0.7103, 0.6842, 0.7237, 0.6599, 0.7365, 0.6455, 0.7264, 0.6781, 0.7103, 0.6455, 0.7264, 0.6336, 0.7179, 0.6725, 0.6977, 0.6415, 0.6173, 0.6388, 0.608, 0.7029, 0.5884, 0.7071, 0.5955, 0.6415, 0.6173, 0.7071, 0.5955, 0.7117, 0.6078, 0.6456, 0.63, 0.6415, 0.6173, 0.6456, 0.63, 0.5869, 0.6624, 0.5833, 0.6494, 0.6415, 0.6173, 0.5833, 0.6494, 0.5829, 0.6389, 0.6388, 0.608, 0.6527, 0.6495, 0.6456, 0.63, 0.7117, 0.6078, 0.7157, 0.6284, 0.6527, 0.6495, 0.7157, 0.6284, 0.7182, 0.6511, 0.6605, 0.6699, 0.6527, 0.6495, 0.6605, 0.6699, 0.6095, 0.698, 0.5968, 0.6804, 0.6527, 0.6495, 0.5968, 0.6804, 0.5869, 0.6624, 0.6456, 0.63, 0.4545, 0.9475, 0.4738, 0.9497, 0.474, 0.9728, 0.4545, 0.9693, 0.2341, 0.9446, 0.2341, 0.9665, 0.2116, 0.9681, 0.212, 0.9468, 0.1022, 0.9632, 0.07878, 0.9636, 0.07953, 0.9395, 0.1022, 0.9371, 0.03808, 0.9698, 0.03812, 0.9438, 0.05876, 0.9399, 0.05872, 0.9672, 0.4836, 0.8355, 0.5082, 0.8424, 0.5078, 0.8753, 0.4829, 0.8797, 0.4836, 0.8355, 0.4829, 0.8797, 0.4574, 0.8839, 0.4577, 0.8284, 0.4836, 0.8355, 0.4577, 0.8284, 0.487, 0.7746, 0.5062, 0.7929, 0.4836, 0.8355, 0.5062, 0.7929, 0.5247, 0.8106, 0.5082, 0.8424, 0.9211, 0.6449, 0.9304, 0.6245, 0.9553, 0.6384, 0.9548, 0.6639, 0.9211, 0.6449, 0.9548, 0.6639, 0.9542, 0.6905, 0.9115, 0.6664, 0.3266, 0.9243, 0.3268, 0.9497, 0.2925, 0.9502, 0.2994, 0.9247, 0.3266, 0.9243, 0.2994, 0.9247, 0.3055, 0.9008, 0.3258, 0.9003, 0.5405, 0.8487, 0.5317, 0.8475, 0.5427, 0.821, 0.5503, 0.8209, 0.7518, 0.9036, 0.7408, 0.8781, 0.7513, 0.8705, 0.7664, 0.9006, 0.7518, 0.9036, 0.7664, 0.9006, 0.7649, 0.9359, 0.7497, 0.9335, 0.5405, 0.8487, 0.5422, 0.8769, 0.5326, 0.8747, 0.5317, 0.8475, 0.5226, 0.8459, 0.5317, 0.8475, 0.5326, 0.8747, 0.5228, 0.8738, 0.5226, 0.8459, 0.5228, 0.8738, 0.5078, 0.8753, 0.5082, 0.8424, 0.5226, 0.8459, 0.5082, 0.8424, 0.5247, 0.8106, 0.5355, 0.8188, 0.5226, 0.8459, 0.5355, 0.8188, 0.5427, 0.821, 0.5317, 0.8475, 0.3267, 0.8889, 0.3258, 0.9003, 0.3055, 0.9008, 0.3092, 0.8897, 0.7929, 0.5144, 0.7662, 0.5063, 0.7684, 0.5019, 0.7945, 0.5089, 0.7929, 0.5144, 0.7945, 0.5089, 0.8197, 0.5215, 0.8184, 0.5294, 0.9334, 0.6141, 0.954, 0.6249, 0.9553, 0.6384, 0.9304, 0.6245, 0.796, 0.5012, 0.7977, 0.489, 0.8301, 0.4994, 0.8227, 0.5124, 0.796, 0.5012, 0.8227, 0.5124, 0.8197, 0.5215, 0.7945, 0.5089, 0.796, 0.5012, 0.7945, 0.5089, 0.7684, 0.5019, 0.7687, 0.495, 0.796, 0.5012, 0.7687, 0.495, 0.7651, 0.483, 0.7977, 0.489, 0.2251, 0.9247, 0.2273, 0.9446, 0.2116, 0.9398, 0.2133, 0.9159, 0.2251, 0.9247, 0.2133, 0.9159, 0.2217, 0.8958, 0.2384, 0.915, 0.2251, 0.9247, 0.2384, 0.915, 0.2468, 0.9446, 0.2273, 0.9446, 0.6915, 0.7387, 0.6842, 0.7237, 0.7148, 0.7211, 0.7113, 0.7414, 0.6915, 0.7387, 0.7113, 0.7414, 0.7018, 0.758, 0.6792, 0.7498, 0.6915, 0.7387, 0.6792, 0.7498, 0.6599, 0.7365, 0.6842, 0.7237, 0.02473, 0.9037, 0.03806, 0.9215, 0.03808, 0.9464, 0.01975, 0.9256, 0.9513, 0.9518, 0.9302, 0.9593, 0.934, 0.9338, 0.9513, 0.9298, 0.4944, 0.9718, 0.4951, 0.9492, 0.5136, 0.9477, 0.5148, 0.9718, 0.3508, 0.9615, 0.3508, 0.9409, 0.3705, 0.949, 0.371, 0.9707, 0.6669, 0.6851, 0.6605, 0.6699, 0.7182, 0.6511, 0.7183, 0.6697, 0.6669, 0.6851, 0.7183, 0.6697, 0.7176, 0.6864, 0.6725, 0.6977, 0.6669, 0.6851, 0.6725, 0.6977, 0.6336, 0.7179, 0.6217, 0.7095, 0.6669, 0.6851, 0.6217, 0.7095, 0.6095, 0.698, 0.6605, 0.6699, 0.4397, 0.824, 0.4577, 0.8284, 0.4574, 0.8839, 0.4406, 0.8845, 0.666, 0.8949, 0.6669, 0.9554, 0.6472, 0.964, 0.6472, 0.9335, 0.5579, 0.4263, 0.5578, 0.4692, 0.5508, 0.4558, 0.5503, 0.4312, 0.5531, 0.9275, 0.5443, 0.9294, 0.5443, 0.9042, 0.5521, 0.8845, 0.6011, 0.8379, 0.5825, 0.7992, 0.5884, 0.758, 0.6012, 0.7691, 0.4397, 0.824, 0.474, 0.7644, 0.487, 0.7746, 0.4577, 0.8284, 0.908, 0.68, 0.9115, 0.6664, 0.9542, 0.6905, 0.9555, 0.707, 0.908, 0.68, 0.9555, 0.707, 0.9474, 0.7219, 0.9074, 0.6898, 0.6362, 0.5988, 0.6388, 0.608, 0.5829, 0.6389, 0.5825, 0.6285, 0.6362, 0.5988, 0.5825, 0.6285, 0.5848, 0.6153, 0.6336, 0.5883, 0.5241, 0.9477, 0.5442, 0.9494, 0.5443, 0.9709, 0.5242, 0.9684, 0.2661, 0.968, 0.2458, 0.9717, 0.2464, 0.9481, 0.2661, 0.9446, 0.3789, 0.9682, 0.3795, 0.9449, 0.3991, 0.9409, 0.3991, 0.9643, 0.3067, 0.9707, 0.3065, 0.9502, 0.3267, 0.9517, 0.3268, 0.973, 0.474, 0.9475, 0.4942, 0.953, 0.4944, 0.9731, 0.474, 0.9674, 0.9698, 0.5032, 0.9704, 0.5231, 0.9507, 0.5166, 0.9507, 0.4918, 0.8956, 0.96, 0.8776, 0.9469, 0.8805, 0.9244, 0.8956, 0.9402, 0.05929, 0.9502, 0.07813, 0.944, 0.07817, 0.9649, 0.05918, 0.9712, 0.44, 0.9604, 0.4538, 0.9475, 0.4538, 0.978, 0.4397, 0.9806, 0.1652, 0.9518, 0.1651, 0.9739, 0.1536, 0.9746, 0.1537, 0.9531, 0.1792, 0.9736, 0.1677, 0.9747, 0.1676, 0.9534, 0.1793, 0.9518, 0.3064, 0.9791, 0.2932, 0.9636, 0.2951, 0.9502, 0.3065, 0.9602, 0.2506, 0.5643, 0.2546, 0.5773, 0.2384, 0.5807, 0.2346, 0.5685, 0.5269, 0.8922, 0.5383, 0.8845, 0.5443, 0.8986, 0.5333, 0.9047, 0.5269, 0.8922, 0.5333, 0.9047, 0.5148, 0.9055, 0.5089, 0.8975, 0.5269, 0.8922, 0.5089, 0.8975, 0.5013, 0.8919, 0.5162, 0.8845, 0.5322, 0.924, 0.5333, 0.9047, 0.5443, 0.8986, 0.5431, 0.9237, 0.5322, 0.924, 0.5431, 0.9237, 0.534, 0.9466, 0.5255, 0.9413, 0.5322, 0.924, 0.5255, 0.9413, 0.5101, 0.9316, 0.5119, 0.9189, 0.5322, 0.924, 0.5119, 0.9189, 0.5148, 0.9055, 0.5333, 0.9047, 0.001028, 0.9161, 0.004645, 0.9037, 0.01975, 0.9084, 0.01588, 0.9212, 0.001028, 0.9161, 0.01588, 0.9212, 0.01489, 0.9363, 0.0, 0.9321, 0.8594, 0.9244, 0.8605, 0.9118, 0.8729, 0.9109, 0.8718, 0.9197, 0.5151, 0.9477, 0.5021, 0.9357, 0.5101, 0.9316, 0.5255, 0.9413, 0.8983, 0.9001, 0.8951, 0.9155, 0.8729, 0.9109, 0.8772, 0.8957, 0.8983, 0.9001, 0.8772, 0.8957, 0.8833, 0.8788, 0.9003, 0.8836, 0.8983, 0.9001, 0.9003, 0.8836, 0.9147, 0.8811, 0.917, 0.8985, 0.8983, 0.9001, 0.917, 0.8985, 0.9151, 0.9138, 0.8951, 0.9155, 0.9002, 0.8716, 0.9003, 0.8836, 0.8833, 0.8788, 0.8899, 0.8649, 0.9002, 0.8716, 0.8899, 0.8649, 0.897, 0.8598, 0.9071, 0.8661, 0.9002, 0.8716, 0.9071, 0.8661, 0.9147, 0.8811, 0.9003, 0.8836, 0.5026, 0.9163, 0.5119, 0.9189, 0.5101, 0.9316, 0.5021, 0.9357, 0.8921, 0.9244, 0.8718, 0.9197, 0.8729, 0.9109, 0.8951, 0.9155, 0.5026, 0.9163, 0.4944, 0.9125, 0.5013, 0.8919, 0.5089, 0.8975, 0.5026, 0.9163, 0.5089, 0.8975, 0.5148, 0.9055, 0.5119, 0.9189, 0.8865, 0.8502, 0.8759, 0.869, 0.8661, 0.8601, 0.8767, 0.842, 0.1919, 0.9708, 0.1794, 0.974, 0.1793, 0.9518, 0.193, 0.9567, 0.8865, 0.8502, 0.8984, 0.8421, 0.897, 0.8598, 0.8899, 0.8649, 0.8865, 0.8502, 0.8899, 0.8649, 0.8833, 0.8788, 0.8759, 0.869, 0.2524, 0.6458, 0.2521, 0.6586, 0.2346, 0.6648, 0.2363, 0.6463, 0.2524, 0.6458, 0.2363, 0.6463, 0.2388, 0.6251, 0.255, 0.6235, 0.9115, 0.852, 0.9215, 0.8723, 0.9147, 0.8811, 0.9071, 0.8661, 0.9115, 0.852, 0.9071, 0.8661, 0.897, 0.8598, 0.8984, 0.8421, 0.004958, 0.9526, 0.0, 0.9321, 0.01489, 0.9363, 0.0197, 0.9555, 0.8666, 0.8915, 0.8568, 0.8815, 0.8661, 0.8601, 0.8759, 0.869, 0.8666, 0.8915, 0.8759, 0.869, 0.8833, 0.8788, 0.8772, 0.8957, 0.8666, 0.8915, 0.8772, 0.8957, 0.8729, 0.9109, 0.8605, 0.9118, 0.2559, 0.5988, 0.255, 0.6235, 0.2388, 0.6251, 0.2397, 0.6014, 0.2559, 0.5988, 0.2397, 0.6014, 0.2384, 0.5807, 0.2546, 0.5773, 0.2559, 0.5988, 0.2546, 0.5773, 0.268, 0.586, 0.2677, 0.6016, 0.2559, 0.5988, 0.2677, 0.6016, 0.2651, 0.6193, 0.255, 0.6235, 0.5681, 0.744, 0.5825, 0.8529, 0.5684, 0.8531, 0.554, 0.7442, 0.4244, 0.8917, 0.4245, 0.869, 0.4387, 0.869, 0.4386, 0.8914, 0.4243, 0.9111, 0.4244, 0.8917, 0.4386, 0.8914, 0.4386, 0.9105, 0.4232, 0.7644, 0.4126, 0.8659, 0.3991, 0.8652, 0.41, 0.7646, 0.4126, 0.8659, 0.4233, 0.9595, 0.4096, 0.9582, 0.3991, 0.8652, 0.2925, 0.7307, 0.2825, 0.8206, 0.2683, 0.8192, 0.2783, 0.7316, 0.554, 0.9735, 0.554, 0.9514, 0.5683, 0.9519, 0.5683, 0.9738, 0.4245, 0.869, 0.4246, 0.8433, 0.4388, 0.8433, 0.4387, 0.869, 0.228, 0.02216, 0.2452, 0.03887, 0.2591, 0.0172, 0.2665, 0.04996, 0.2922, 0.05587, 0.2925, 0.2378, 0.2696, 0.3373, 0.1676, 0.3818, 0.07492, 0.3335, 0.0, 0.2607, 0.0002079, 0.1529, 0.06445, 0.07339, 0.2148, 0.0, 0.3391, 0.03881, 0.3559, 0.02222, 0.4811, 0.1377, 0.4299, 0.1858, 0.2929, 0.05589, 0.3183, 0.04986, 0.3696, 0.22, 0.2925, 0.2372, 0.3559, 0.02222, 0.3688, 0.0, 0.519, 0.07252, 0.4811, 0.1377, 0.3183, 0.04986, 0.3391, 0.03881, 0.4299, 0.1858, 0.3696, 0.22, 0.2925, 0.2372, 0.3696, 0.22, 0.4169, 0.3811, 0.3162, 0.3365, 0.4811, 0.1377, 0.519, 0.07252, 0.5806, 0.1513, 0.5825, 0.2585, 0.4299, 0.1858, 0.4811, 0.1377, 0.5825, 0.2585, 0.5093, 0.3313, 0.3696, 0.22, 0.4299, 0.1858, 0.5093, 0.3313, 0.4169, 0.3811, 0.9533, 0.8851, 0.9536, 0.7219, 0.9679, 0.7223, 0.9674, 0.8855, 0.9543, 0.964, 0.9533, 0.8851, 0.9674, 0.8855, 0.9684, 0.9644, 0.5822, 0.6588, 0.5681, 0.744, 0.554, 0.7442, 0.5683, 0.6587, 0.2823, 0.5643, 0.2925, 0.7307, 0.2783, 0.7316, 0.268, 0.5652, 0.6526, 0.4364, 0.6078, 0.438, 0.594, 0.4119, 0.6514, 0.4112, 0.6526, 0.4364, 0.654, 0.4587, 0.6211, 0.4613, 0.6078, 0.438, 0.6526, 0.4364, 0.6985, 0.4329, 0.6877, 0.4532, 0.654, 0.4587, 0.6526, 0.4364, 0.6514, 0.4112, 0.7104, 0.4093, 0.6985, 0.4329, 0.6498, 0.3396, 0.5848, 0.3401, 0.5924, 0.3161, 0.6499, 0.3157, 0.6498, 0.3396, 0.65, 0.3634, 0.5825, 0.3639, 0.5848, 0.3401, 0.327, 0.9581, 0.327, 0.8913, 0.3508, 0.8889, 0.3508, 0.9584, 0.626, 0.9617, 0.6021, 0.9611, 0.6021, 0.9021, 0.626, 0.8949, 0.1922, 0.811, 0.186, 0.7637, 0.2139, 0.7533, 0.2197, 0.814, 0.1922, 0.811, 0.1685, 0.8083, 0.1616, 0.7736, 0.186, 0.7637, 0.1922, 0.811, 0.1806, 0.8532, 0.1611, 0.8394, 0.1685, 0.8083, 0.1922, 0.811, 0.2197, 0.814, 0.2039, 0.8681, 0.1806, 0.8532, 0.6985, 0.8248, 0.6856, 0.8921, 0.6628, 0.8845, 0.6742, 0.8251, 0.6985, 0.8248, 0.7183, 0.825, 0.7049, 0.8949, 0.6856, 0.8921, 0.6985, 0.8248, 0.6816, 0.7604, 0.7007, 0.758, 0.7183, 0.825, 0.6985, 0.8248, 0.6742, 0.8251, 0.6592, 0.7681, 0.6816, 0.7604, 0.2445, 0.8157, 0.2386, 0.7469, 0.2599, 0.7448, 0.2661, 0.8162, 0.2445, 0.8157, 0.2197, 0.814, 0.2139, 0.7533, 0.2386, 0.7469, 0.2445, 0.8157, 0.2263, 0.877, 0.2039, 0.8681, 0.2197, 0.814, 0.2445, 0.8157, 0.2661, 0.8162, 0.2472, 0.8799, 0.2263, 0.877, 0.6505, 0.3871, 0.5855, 0.3875, 0.5825, 0.3639, 0.65, 0.3634, 0.6505, 0.3871, 0.6514, 0.4112, 0.594, 0.4119, 0.5855, 0.3875, 0.2919, 0.8873, 0.2925, 0.9541, 0.2689, 0.9468, 0.2678, 0.8878, 0.7183, 0.9643, 0.6947, 0.9643, 0.6947, 0.8949, 0.7183, 0.8975, 0.6502, 0.2916, 0.6051, 0.2919, 0.6174, 0.2712, 0.6509, 0.2711, 0.6502, 0.2916, 0.6499, 0.3157, 0.5924, 0.3161, 0.6051, 0.2919, 0.6502, 0.2916, 0.6966, 0.2906, 0.7089, 0.3144, 0.6499, 0.3157, 0.6502, 0.2916, 0.6509, 0.2711, 0.6853, 0.2708, 0.6966, 0.2906, 0.6454, 0.8258, 0.6364, 0.8724, 0.6138, 0.8608, 0.6208, 0.8262, 0.6454, 0.8258, 0.6742, 0.8251, 0.6628, 0.8845, 0.6364, 0.8724, 0.6454, 0.8258, 0.6336, 0.781, 0.6592, 0.7681, 0.6742, 0.8251, 0.6454, 0.8258, 0.6208, 0.8262, 0.6122, 0.793, 0.6336, 0.781, 0.8123, 0.5906, 0.8418, 0.5989, 0.8418, 0.6091, 0.8067, 0.6033, 0.8123, 0.5906, 0.8209, 0.576, 0.8425, 0.5826, 0.8418, 0.5989, 0.8123, 0.5906, 0.7874, 0.5893, 0.8045, 0.5737, 0.8209, 0.576, 0.1929, 0.8799, 0.1907, 0.8942, 0.1569, 0.8966, 0.1667, 0.881, 0.8004, 0.7309, 0.8547, 0.7373, 0.8496, 0.7592, 0.8009, 0.7535, 0.8004, 0.7309, 0.7997, 0.71, 0.8568, 0.7168, 0.8547, 0.7373, 0.8004, 0.7309, 0.7447, 0.7395, 0.7413, 0.719, 0.7997, 0.71, 0.8004, 0.7309, 0.8009, 0.7535, 0.7511, 0.7612, 0.7447, 0.7395, 0.9076, 0.7553, 0.8882, 0.7713, 0.874, 0.7596, 0.8982, 0.7385, 0.9076, 0.7553, 0.9149, 0.7751, 0.9013, 0.7881, 0.8882, 0.7713, 0.9076, 0.7553, 0.9302, 0.7489, 0.9299, 0.7724, 0.9149, 0.7751, 0.9076, 0.7553, 0.8982, 0.7385, 0.9286, 0.731, 0.9302, 0.7489, 0.668, 0.1546, 0.7226, 0.1674, 0.7132, 0.188, 0.6643, 0.1765, 0.668, 0.1546, 0.6718, 0.1333, 0.7291, 0.1468, 0.7226, 0.1674, 0.668, 0.1546, 0.6143, 0.1479, 0.6155, 0.1264, 0.6718, 0.1333, 0.668, 0.1546, 0.6643, 0.1765, 0.6162, 0.1706, 0.6143, 0.1479, 0.8351, 0.5562, 0.8502, 0.5566, 0.8425, 0.5826, 0.8209, 0.576, 0.8351, 0.5562, 0.8296, 0.5502, 0.8566, 0.5294, 0.8502, 0.5566, 0.8351, 0.5562, 0.8209, 0.576, 0.8045, 0.5737, 0.8296, 0.5502, 0.9215, 0.8007, 0.9151, 0.8145, 0.9013, 0.7881, 0.9149, 0.7751, 0.9215, 0.8007, 0.9296, 0.8074, 0.9302, 0.842, 0.9151, 0.8145, 0.9215, 0.8007, 0.9149, 0.7751, 0.9299, 0.7724, 0.9296, 0.8074, 0.8014, 0.7802, 0.8416, 0.785, 0.8341, 0.8072, 0.8019, 0.8035, 0.8014, 0.7802, 0.8009, 0.7535, 0.8496, 0.7592, 0.8416, 0.785, 0.8014, 0.7802, 0.7602, 0.7866, 0.7511, 0.7612, 0.8009, 0.7535, 0.8014, 0.7802, 0.8019, 0.8035, 0.7688, 0.809, 0.7602, 0.7866, 0.6601, 0.2019, 0.7005, 0.2114, 0.6891, 0.232, 0.6566, 0.2247, 0.6601, 0.2019, 0.6643, 0.1765, 0.7132, 0.188, 0.7005, 0.2114, 0.6601, 0.2019, 0.6204, 0.197, 0.6162, 0.1706, 0.6643, 0.1765, 0.6601, 0.2019, 0.6566, 0.2247, 0.6246, 0.221, 0.6204, 0.197, 0.8022, 0.8157, 0.8304, 0.8183, 0.8296, 0.8233, 0.8025, 0.8216, 0.8022, 0.8157, 0.8019, 0.8035, 0.8341, 0.8072, 0.8304, 0.8183, 0.8022, 0.8157, 0.7734, 0.8216, 0.7688, 0.809, 0.8019, 0.8035, 0.8022, 0.8157, 0.8025, 0.8216, 0.775, 0.829, 0.7734, 0.8216, 0.652, 0.258, 0.6238, 0.2574, 0.6262, 0.247, 0.6534, 0.2486, 0.652, 0.258, 0.6509, 0.2711, 0.6174, 0.2712, 0.6238, 0.2574, 0.652, 0.258, 0.681, 0.2591, 0.6853, 0.2708, 0.6509, 0.2711, 0.652, 0.258, 0.6534, 0.2486, 0.6811, 0.2515, 0.681, 0.2591, 0.6089, 0.8256, 0.6021, 0.7977, 0.6122, 0.793, 0.6208, 0.8262, 0.8029, 0.8261, 0.8025, 0.8216, 0.8296, 0.8233, 0.8309, 0.8271, 0.8029, 0.8261, 0.7746, 0.8355, 0.775, 0.829, 0.8025, 0.8216, 0.6089, 0.8256, 0.6208, 0.8262, 0.6138, 0.8608, 0.6021, 0.8547, 0.6546, 0.2389, 0.6265, 0.2363, 0.6246, 0.221, 0.6566, 0.2247, 0.6546, 0.2389, 0.6534, 0.2486, 0.6262, 0.247, 0.6265, 0.2363, 0.6546, 0.2389, 0.6832, 0.2439, 0.6811, 0.2515, 0.6534, 0.2486, 0.6546, 0.2389, 0.6566, 0.2247, 0.6891, 0.232, 0.6832, 0.2439, 0.7988, 0.6881, 0.8554, 0.6949, 0.8568, 0.7168, 0.7997, 0.71, 0.7988, 0.6881, 0.7979, 0.6673, 0.856, 0.6673, 0.8554, 0.6949, 0.7988, 0.6881, 0.7408, 0.6971, 0.7424, 0.6755, 0.7979, 0.6673, 0.7988, 0.6881, 0.7997, 0.71, 0.7413, 0.719, 0.7408, 0.6971, 0.6763, 0.1099, 0.7331, 0.1233, 0.7291, 0.1468, 0.6718, 0.1333, 0.6763, 0.1099, 0.6811, 0.08615, 0.7355, 0.09945, 0.7331, 0.1233, 0.6763, 0.1099, 0.6204, 0.103, 0.621, 0.07852, 0.6811, 0.08615, 0.6763, 0.1099, 0.6718, 0.1333, 0.6155, 0.1264, 0.6204, 0.103, 0.7974, 0.6494, 0.8491, 0.652, 0.856, 0.6673, 0.7979, 0.6673, 0.7974, 0.6494, 0.7983, 0.6332, 0.8462, 0.6361, 0.8491, 0.652, 0.193, 0.9427, 0.1392, 0.9518, 0.1413, 0.9341, 0.1904, 0.9274, 0.7974, 0.6494, 0.7979, 0.6673, 0.7424, 0.6755, 0.7452, 0.6559, 0.6862, 0.0637, 0.7372, 0.07774, 0.7355, 0.09945, 0.6811, 0.08615, 0.6862, 0.0637, 0.6927, 0.04293, 0.7387, 0.05775, 0.7372, 0.07774, 0.6862, 0.0637, 0.6315, 0.04752, 0.6432, 0.02871, 0.6927, 0.04293, 0.6862, 0.0637, 0.6811, 0.08615, 0.621, 0.07852, 0.6315, 0.04752, 0.8017, 0.6177, 0.846, 0.6223, 0.8462, 0.6361, 0.7983, 0.6332, 0.8017, 0.6177, 0.8067, 0.6033, 0.8418, 0.6091, 0.846, 0.6223, 0.1898, 0.9106, 0.1478, 0.915, 0.1569, 0.8966, 0.1907, 0.8942, 0.1898, 0.9106, 0.1904, 0.9274, 0.1413, 0.9341, 0.1478, 0.915, 0.7019, 0.02415, 0.7405, 0.03903, 0.7387, 0.05775, 0.6927, 0.04293, 0.8853, 0.7219, 0.8982, 0.7385, 0.874, 0.7596, 0.8568, 0.7484, 0.7019, 0.02415, 0.6595, 0.0123, 0.6773, 0.0, 0.712, 0.009032, 0.7019, 0.02415, 0.6927, 0.04293, 0.6432, 0.02871, 0.6595, 0.0123, 0.7184, 0.9512, 0.7184, 0.9226, 0.7405, 0.92, 0.7395, 0.9382, 0.8782, 0.5127, 0.8804, 0.4943, 0.9027, 0.4937, 0.9068, 0.5127, 0.2327, 0.6784, 0.268, 0.6648, 0.2677, 0.6831, 0.241, 0.694, 0.9507, 0.5231, 0.9311, 0.5054, 0.9349, 0.4745, 0.9506, 0.4853, 0.07731, 0.9229, 0.06974, 0.944, 0.0592, 0.9282, 0.05918, 0.9037, 0.9803, 0.7595, 0.9803, 0.7855, 0.9698, 0.797, 0.9684, 0.7761, 0.7739, 0.9521, 0.7883, 0.9503, 0.7884, 0.9754, 0.7736, 0.9781, 0.7591, 0.9792, 0.7591, 0.9503, 0.7733, 0.9524, 0.7736, 0.9805, 0.4389, 0.94, 0.4244, 0.9544, 0.4243, 0.9155, 0.4373, 0.9111, 0.3474, 0.8544, 0.3174, 0.8285, 0.3289, 0.8134, 0.3596, 0.8463, 0.3474, 0.8544, 0.3341, 0.863, 0.3097, 0.8451, 0.3174, 0.8285, 0.3474, 0.8544, 0.357, 0.8861, 0.3403, 0.8873, 0.3341, 0.863, 0.3474, 0.8544, 0.3596, 0.8463, 0.3708, 0.8849, 0.357, 0.8861, 0.06715, 0.8572, 0.0, 0.8596, 0.001562, 0.846, 0.06591, 0.845, 0.06715, 0.8572, 0.06897, 0.8711, 0.00115, 0.8736, 0.0, 0.8596, 0.06715, 0.8572, 0.1367, 0.8421, 0.1392, 0.8559, 0.06897, 0.8711, 0.06715, 0.8572, 0.06591, 0.845, 0.1329, 0.8305, 0.1367, 0.8421, 0.07194, 0.8883, 0.007318, 0.8907, 0.00115, 0.8736, 0.06897, 0.8711, 0.3991, 0.8152, 0.3848, 0.8284, 0.349, 0.7824, 0.3605, 0.7644, 0.07194, 0.8883, 0.1389, 0.8737, 0.1362, 0.8904, 0.07513, 0.9037, 0.07194, 0.8883, 0.06897, 0.8711, 0.1392, 0.8559, 0.1389, 0.8737, 0.9736, 0.653, 0.974, 0.6769, 0.9555, 0.6755, 0.9555, 0.6503, 0.9555, 0.6916, 0.9724, 0.6984, 0.9728, 0.7219, 0.9555, 0.7156, 0.08022, 0.9355, 0.08026, 0.9037, 0.1013, 0.9072, 0.1022, 0.9371, 0.211, 0.9631, 0.1931, 0.9616, 0.193, 0.9283, 0.2109, 0.9313, 0.6692, 0.533, 0.626, 0.5429, 0.6302, 0.5169, 0.6624, 0.5097, 0.6692, 0.533, 0.6764, 0.5578, 0.6221, 0.5697, 0.626, 0.5429, 0.6692, 0.533, 0.7119, 0.5128, 0.7304, 0.5315, 0.6764, 0.5578, 0.6692, 0.533, 0.6624, 0.5097, 0.6942, 0.4951, 0.7119, 0.5128, 0.06197, 0.7909, 0.0179, 0.7887, 0.0282, 0.7651, 0.06097, 0.7671, 0.06197, 0.7909, 0.06338, 0.8162, 0.007816, 0.8136, 0.0179, 0.7887, 0.06197, 0.7909, 0.1084, 0.7808, 0.1219, 0.8035, 0.06338, 0.8162, 0.06197, 0.7909, 0.06097, 0.7671, 0.09548, 0.7598, 0.1084, 0.7808, 0.6554, 0.4738, 0.6834, 0.4667, 0.6836, 0.4761, 0.6569, 0.4849, 0.6554, 0.4738, 0.654, 0.4587, 0.6877, 0.4532, 0.6834, 0.4667, 0.6554, 0.4738, 0.6277, 0.4772, 0.6211, 0.4613, 0.654, 0.4587, 0.6554, 0.4738, 0.6569, 0.4849, 0.6303, 0.4892, 0.6277, 0.4772, 0.6587, 0.4953, 0.6314, 0.5007, 0.6303, 0.4892, 0.6569, 0.4849, 0.6587, 0.4953, 0.6624, 0.5097, 0.6302, 0.5169, 0.6314, 0.5007, 0.6587, 0.4953, 0.686, 0.4842, 0.6942, 0.4951, 0.6624, 0.5097, 0.6587, 0.4953, 0.6569, 0.4849, 0.6836, 0.4761, 0.686, 0.4842, 0.06089, 0.7551, 0.09008, 0.7495, 0.09548, 0.7598, 0.06097, 0.7671, 0.06089, 0.7551, 0.06144, 0.7493, 0.08958, 0.7448, 0.09008, 0.7495, 0.06089, 0.7551, 0.03315, 0.7522, 0.03466, 0.7448, 0.06144, 0.7493, 0.06089, 0.7551, 0.06097, 0.7671, 0.0282, 0.7651, 0.03315, 0.7522, 0.155, 0.8073, 0.1473, 0.7784, 0.1616, 0.7736, 0.1685, 0.8083, 0.155, 0.8073, 0.1481, 0.8076, 0.1392, 0.7801, 0.1473, 0.7784, 0.155, 0.8073, 0.1496, 0.8334, 0.1436, 0.8327, 0.1481, 0.8076, 0.155, 0.8073, 0.1685, 0.8083, 0.1611, 0.8394, 0.1496, 0.8334, 0.249, 0.7084, 0.2668, 0.7049, 0.268, 0.7262, 0.2457, 0.7247, 0.249, 0.7084, 0.241, 0.694, 0.2677, 0.6831, 0.2668, 0.7049, 0.8849, 0.4784, 0.8997, 0.4745, 0.9027, 0.4937, 0.8804, 0.4943, 0.3186, 0.8724, 0.3, 0.8647, 0.3097, 0.8451, 0.3341, 0.863, 0.3186, 0.8724, 0.318, 0.8889, 0.2925, 0.8846, 0.3, 0.8647, 0.3186, 0.8724, 0.3341, 0.863, 0.3403, 0.8873, 0.318, 0.8889, 0.9044, 0.9244, 0.9215, 0.9386, 0.9203, 0.963, 0.9044, 0.9459, 0.03808, 0.9329, 0.03812, 0.9037, 0.05543, 0.909, 0.05918, 0.9399, 0.8776, 0.957, 0.8568, 0.9544, 0.8568, 0.9244, 0.8753, 0.9279, 0.9712, 0.5926, 0.9712, 0.6141, 0.9529, 0.6016, 0.9536, 0.5812, 0.3718, 0.8383, 0.339, 0.7984, 0.349, 0.7824, 0.3848, 0.8284, 0.3718, 0.8383, 0.3596, 0.8463, 0.3289, 0.8134, 0.339, 0.7984, 0.3718, 0.8383, 0.3846, 0.8838, 0.3708, 0.8849, 0.3596, 0.8463, 0.3718, 0.8383, 0.3848, 0.8284, 0.3991, 0.8803, 0.3846, 0.8838, 0.681, 0.5769, 0.6218, 0.5883, 0.6221, 0.5697, 0.6764, 0.5578, 0.842, 0.8355, 0.8568, 0.8775, 0.8568, 0.9081, 0.8409, 0.8958, 0.5503, 0.4692, 0.5563, 0.4742, 0.5557, 0.4997, 0.5503, 0.5137, 0.5503, 0.424, 0.5515, 0.3811, 0.5577, 0.4011, 0.5577, 0.4263, 0.4243, 0.8433, 0.4244, 0.7758, 0.4375, 0.7644, 0.4397, 0.8032, 0.681, 0.5769, 0.6764, 0.5578, 0.7304, 0.5315, 0.7408, 0.5455, 0.06467, 0.8328, 0.003531, 0.8304, 0.007816, 0.8136, 0.06338, 0.8162, 0.06467, 0.8328, 0.06591, 0.845, 0.001562, 0.846, 0.003531, 0.8304, 0.06467, 0.8328, 0.129, 0.8189, 0.1329, 0.8305, 0.06591, 0.845, 0.06467, 0.8328, 0.06338, 0.8162, 0.1219, 0.8035, 0.129, 0.8189, 0.8406, 0.9503, 0.8405, 0.9693, 0.8229, 0.9764, 0.8229, 0.9567, 0.791, 0.9736, 0.7911, 0.9503, 0.8048, 0.9564, 0.8051, 0.98, 0.01975, 0.9464, 0.03681, 0.9557, 0.03678, 0.9752, 0.02032, 0.9659, 0.7587, 0.9697, 0.7408, 0.9753, 0.7408, 0.9552, 0.7591, 0.9503, 0.1182, 0.9505, 0.1321, 0.9554, 0.1323, 0.9766, 0.1182, 0.9715, 0.8086, 0.9713, 0.8051, 0.9503, 0.8229, 0.9544, 0.8228, 0.9752, 0.9529, 0.5812, 0.9535, 0.5667, 0.9693, 0.5591, 0.9694, 0.5781, 0.7315, 0.9571, 0.7316, 0.9781, 0.7184, 0.9722, 0.7184, 0.9512, 0.9691, 0.63, 0.9692, 0.6503, 0.9555, 0.6447, 0.956, 0.6141, 0.1393, 0.9521, 0.1536, 0.9518, 0.1536, 0.9715, 0.1392, 0.9724, 0.5728, 0.9721, 0.5725, 0.9514, 0.5872, 0.9523, 0.5872, 0.9724, 0.9805, 0.8286, 0.9684, 0.8119, 0.9699, 0.797, 0.9805, 0.8079, 0.9529, 0.5385, 0.9684, 0.5414, 0.97, 0.5565, 0.9547, 0.5545, 0.9529, 0.5385, 0.9544, 0.5251, 0.97, 0.5275, 0.9684, 0.5414, 0.4504, 0.8897, 0.4674, 0.8982, 0.4617, 0.9051, 0.4412, 0.9008, 0.4504, 0.8897, 0.4656, 0.8845, 0.4782, 0.8943, 0.4674, 0.8982, 0.1182, 0.9207, 0.1022, 0.9184, 0.1023, 0.9037, 0.1182, 0.9093, 0.1182, 0.9207, 0.1181, 0.9367, 0.1023, 0.9398, 0.1022, 0.9184, 0.4397, 0.92, 0.4614, 0.9188, 0.4636, 0.932, 0.4449, 0.9385, 0.4397, 0.92, 0.4412, 0.9008, 0.4617, 0.9051, 0.4614, 0.9188, 0.1182, 0.9507, 0.1024, 0.9551, 0.1023, 0.9398, 0.1181, 0.9367, 0.5821, 0.9514, 0.5796, 0.9398, 0.5967, 0.9366, 0.5991, 0.9475, 0.456, 0.9469, 0.4701, 0.9373, 0.4812, 0.9374, 0.4717, 0.9475, 0.456, 0.9469, 0.4449, 0.9385, 0.4636, 0.932, 0.4701, 0.9373, 0.4944, 0.9129, 0.4944, 0.9333, 0.4812, 0.9374, 0.4809, 0.9158, 0.554, 0.9085, 0.5578, 0.8935, 0.5698, 0.8989, 0.5674, 0.9164, 0.9074, 0.5538, 0.9226, 0.5456, 0.9245, 0.5626, 0.9114, 0.5678, 0.4944, 0.9129, 0.4809, 0.9158, 0.4782, 0.8943, 0.4915, 0.8927, 0.5629, 0.8836, 0.5732, 0.8837, 0.5698, 0.8989, 0.5578, 0.8935, 0.9153, 0.5785, 0.9252, 0.5794, 0.9243, 0.5893, 0.9151, 0.5888, 0.9153, 0.5785, 0.9114, 0.5678, 0.9245, 0.5626, 0.9252, 0.5794, 0.4697, 0.9177, 0.4701, 0.9373, 0.4636, 0.932, 0.4614, 0.9188, 0.4697, 0.9177, 0.4809, 0.9158, 0.4812, 0.9374, 0.4701, 0.9373, 0.4697, 0.9177, 0.4674, 0.8982, 0.4782, 0.8943, 0.4809, 0.9158, 0.4697, 0.9177, 0.4614, 0.9188, 0.4617, 0.9051, 0.4674, 0.8982, 0.5824, 0.8734, 0.599, 0.8726, 0.5969, 0.8934, 0.5801, 0.8949, 0.5824, 0.8734, 0.5811, 0.8603, 0.5979, 0.8531, 0.599, 0.8726, 0.9198, 0.6031, 0.9151, 0.5888, 0.9243, 0.5893, 0.9303, 0.6044, 0.5824, 0.8734, 0.5801, 0.8949, 0.5698, 0.8989, 0.5732, 0.8837, 0.9352, 0.5894, 0.9516, 0.5917, 0.945, 0.6141, 0.9303, 0.6044, 0.9352, 0.5894, 0.9366, 0.5663, 0.9529, 0.5696, 0.9516, 0.5917, 0.9352, 0.5894, 0.9252, 0.5794, 0.9245, 0.5626, 0.9366, 0.5663, 0.5448, 0.9341, 0.5532, 0.9294, 0.5532, 0.9461, 0.5443, 0.9494, 0.579, 0.919, 0.5961, 0.9167, 0.5967, 0.9366, 0.5796, 0.9398, 0.579, 0.919, 0.5801, 0.8949, 0.5969, 0.8934, 0.5961, 0.9167, 0.579, 0.919, 0.5674, 0.9164, 0.5698, 0.8989, 0.5801, 0.8949, 0.579, 0.919, 0.5796, 0.9398, 0.5668, 0.9316, 0.5674, 0.9164, 0.9364, 0.5433, 0.9529, 0.5474, 0.9529, 0.5696, 0.9366, 0.5663, 0.9364, 0.5433, 0.9359, 0.5251, 0.9527, 0.5298, 0.9529, 0.5474, 0.9364, 0.5433, 0.9226, 0.5456, 0.9211, 0.5323, 0.9359, 0.5251, 0.9364, 0.5433, 0.9366, 0.5663, 0.9245, 0.5626, 0.9226, 0.5456, 0.898, 0.5294, 0.9074, 0.5295, 0.8662, 0.6325, 0.8568, 0.6324, 0.9483, 0.7695, 0.9342, 0.7709, 0.9322, 0.7475, 0.9462, 0.7458, 0.9506, 0.793, 0.9365, 0.7942, 0.9342, 0.7709, 0.9483, 0.7695, 0.5591, 0.3811, 0.5728, 0.383, 0.5825, 0.4529, 0.5686, 0.4522, 0.5686, 0.4522, 0.5825, 0.4529, 0.5782, 0.5564, 0.5643, 0.5565, 0.7293, 0.7464, 0.7408, 0.7487, 0.7325, 0.8498, 0.7213, 0.8497, 0.9533, 0.817, 0.9391, 0.8179, 0.9365, 0.7942, 0.9506, 0.793, 0.9462, 0.7458, 0.9322, 0.7475, 0.9304, 0.7236, 0.9445, 0.7219, 0.351, 0.4029, 0.3626, 0.3826, 0.4981, 0.4679, 0.5503, 0.5547, 0.5497, 0.6607, 0.4827, 0.7251, 0.3986, 0.7644, 0.3136, 0.7079, 0.2925, 0.6086, 0.2927, 0.4304, 0.3163, 0.4267, 0.3492, 0.3811, 0.3356, 0.4177, 0.1399, 0.4041, 0.09962, 0.5709, 0.04615, 0.5489, 0.1222, 0.3962, 0.1827, 0.4011, 0.227, 0.5624, 0.1581, 0.5774, 0.1599, 0.4057, 0.1222, 0.3962, 0.04615, 0.5489, 0.0002392, 0.5067, 0.1065, 0.3818, 0.1599, 0.4057, 0.1581, 0.5774, 0.09962, 0.5709, 0.1399, 0.4041, 0.227, 0.5624, 0.2312, 0.6602, 0.1663, 0.7448, 0.1581, 0.5774, 0.2361, 0.5421, 0.2374, 0.3818, 0.2924, 0.4625, 0.2925, 0.5643, 0.09962, 0.5709, 0.07743, 0.7372, 0.0, 0.7021, 0.04615, 0.5489, 0.1581, 0.5774, 0.1663, 0.7448, 0.07743, 0.7372, 0.09962, 0.5709, 0.944, 0.9281, 0.9302, 0.9298, 0.9391, 0.8179, 0.9533, 0.817, 0.8568, 0.6324, 0.8662, 0.6325, 0.9074, 0.7219, 0.898, 0.7218, 0.5643, 0.5565, 0.5782, 0.5564, 0.5731, 0.6587, 0.5592, 0.6579, 0.7212, 0.5883, 0.7326, 0.5906, 0.7408, 0.7487, 0.7293, 0.7464])
me_sphere.materials.append(mat_material)
me_sphere.use_remesh_preserve_volume = False
me_sphere.use_remesh_preserve_attributes = False
me_sphere.use_mirror_vertex_groups = False
me_sphere.update()

# ---- objects
ob_lamp_002 = bpy.data.objects.new('Lamp.002', light_lamp_002)
ob_lamp_001 = bpy.data.objects.new('Lamp.001', light_lamp_001)
ob_sphere = bpy.data.objects.new('Sphere', me_sphere)
ob_lamp = bpy.data.objects.new('Lamp', light_lamp)
ob_camera = bpy.data.objects.new('Camera', cam_camera)

# ---- transforms, parenting, visibility, modifiers, constraints
ob_lamp_002.location = (2.63, -3.278, 3.225)
ob_lamp_002.rotation_euler = (0.6761, -0.3577, 8.37)
ob_lamp_002.lock_rotations_4d = False
ob_lamp_002.empty_display_type = 'ARROWS'
ob_lamp_002.color = (0.0, 0.0, 0.0, 0.0)
ob_lamp_002.lineart.crease_threshold = 0.0
ob_lamp_001.location = (3.966, -2.844, 0.8125)
ob_lamp_001.rotation_euler = (0.6761, -0.3577, 8.37)
ob_lamp_001.lock_rotations_4d = False
ob_lamp_001.empty_display_type = 'ARROWS'
ob_lamp_001.color = (0.0, 0.0, 0.0, 0.0)
ob_lamp_001.lineart.crease_threshold = 0.0
ob_sphere.location = (2.618, 0.1706, 2.97)
ob_sphere.rotation_euler = (7.495, 0.0957, -6.026)
ob_sphere.lineart.crease_threshold = 0.0
ob_lamp.location = (4.076, 1.005, 6.226)
ob_lamp.rotation_euler = (0.6761, -0.3577, 8.37)
ob_lamp.lock_rotations_4d = False
ob_lamp.empty_display_type = 'ARROWS'
ob_lamp.color = (0.0, 0.0, 0.0, 0.0)
ob_lamp.lineart.crease_threshold = 0.0
ob_camera.location = (7.481, -6.508, 5.344)
ob_camera.rotation_euler = (7.767, -0.1691, 1.009)
ob_camera.lock_rotations_4d = False
ob_camera.empty_display_type = 'ARROWS'
ob_camera.color = (0.0, 0.0, 0.0, 0.0)
ob_camera.display_type = 'WIRE'
ob_camera.lineart.crease_threshold = 0.0

# ---- collection membership
col_collection_1.objects.link(ob_lamp_002)
col_collection_1.objects.link(ob_lamp_001)
col_collection_1.objects.link(ob_sphere)
col_collection_1.objects.link(ob_lamp)
col_collection_1.objects.link(ob_camera)

# ---- scene / render settings (as saved in the file)
scene.camera = ob_camera
scene.frame_start = 1; scene.frame_end = 250; scene.frame_set(40)
scene.render.engine = 'BLENDER_EEVEE_NEXT'
scene.render.image_settings.color_mode = 'RGB'
scene.render.image_settings.compression = 90
scene.render.resolution_percentage = 50
scene.render.dither_intensity = 0.0
scene.cycles.use_denoising = False
scene.cycles.samples = 10
scene.cycles.sampling_pattern = 'TABULATED_SOBOL'
scene.cycles.light_sampling_threshold = 0.0
scene.cycles.use_adaptive_sampling = False
scene.cycles.use_light_tree = False
scene.cycles.blur_glossy = 0.0
scene.cycles.volume_bounces = 1
scene.cycles.pixel_filter_type = 'GAUSSIAN'
scene.cycles.sample_clamp_indirect = 0.0
scene.view_settings.view_transform = 'Standard'
bpy.context.view_layer.update()
